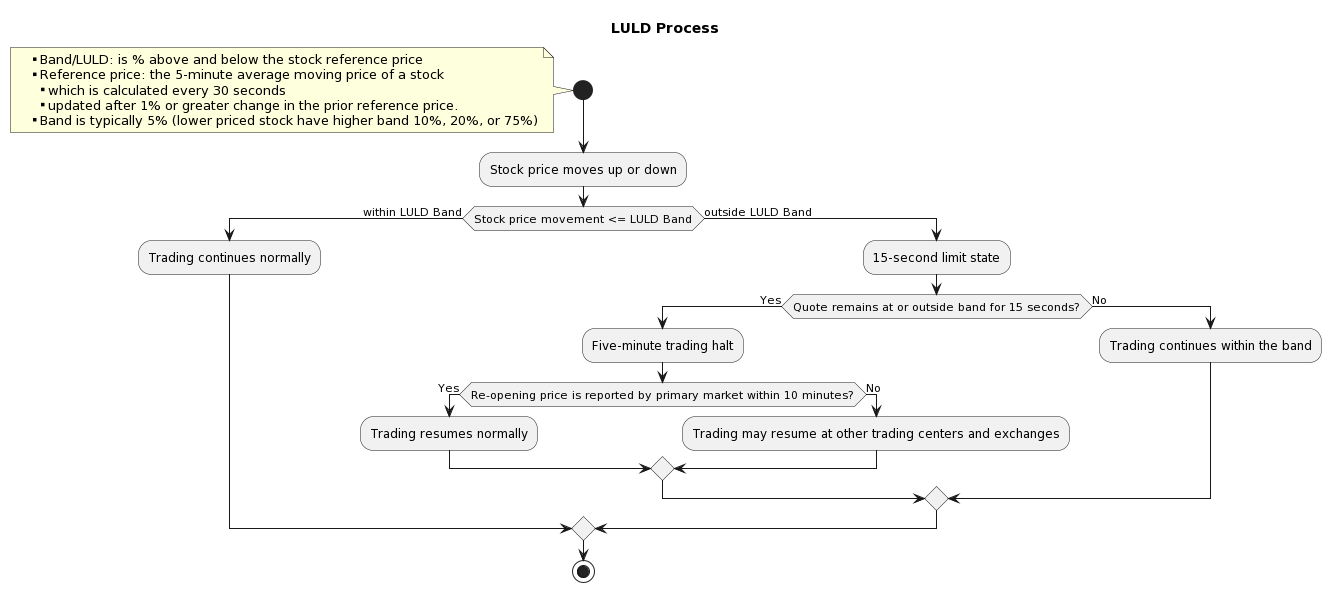

The diagram above was rendered by PlantUML. Its source (embedded in the PNG):
@startuml
title LULD Process

start 
note
*** Band/LULD: is % above and below the stock reference price
*** Reference price: the 5-minute average moving price of a stock 
**** which is calculated every 30 seconds 
**** updated after 1% or greater change in the prior reference price.
*** Band is typically 5% (lower priced stock have higher band 10%, 20%, or 75%)
end note
:Stock price moves up or down;
if (Stock price movement <= LULD Band) then (within LULD Band)
  :Trading continues normally;
else (outside LULD Band)
  :15-second limit state;
  if (Quote remains at or outside band for 15 seconds?) then (Yes)
    :Five-minute trading halt;
    if (Re-opening price is reported by primary market within 10 minutes?) then (Yes)
      :Trading resumes normally;
    else (No)
      :Trading may resume at other trading centers and exchanges;
    endif
  else (No)
    :Trading continues within the band;
  endif
endif
stop
@enduml